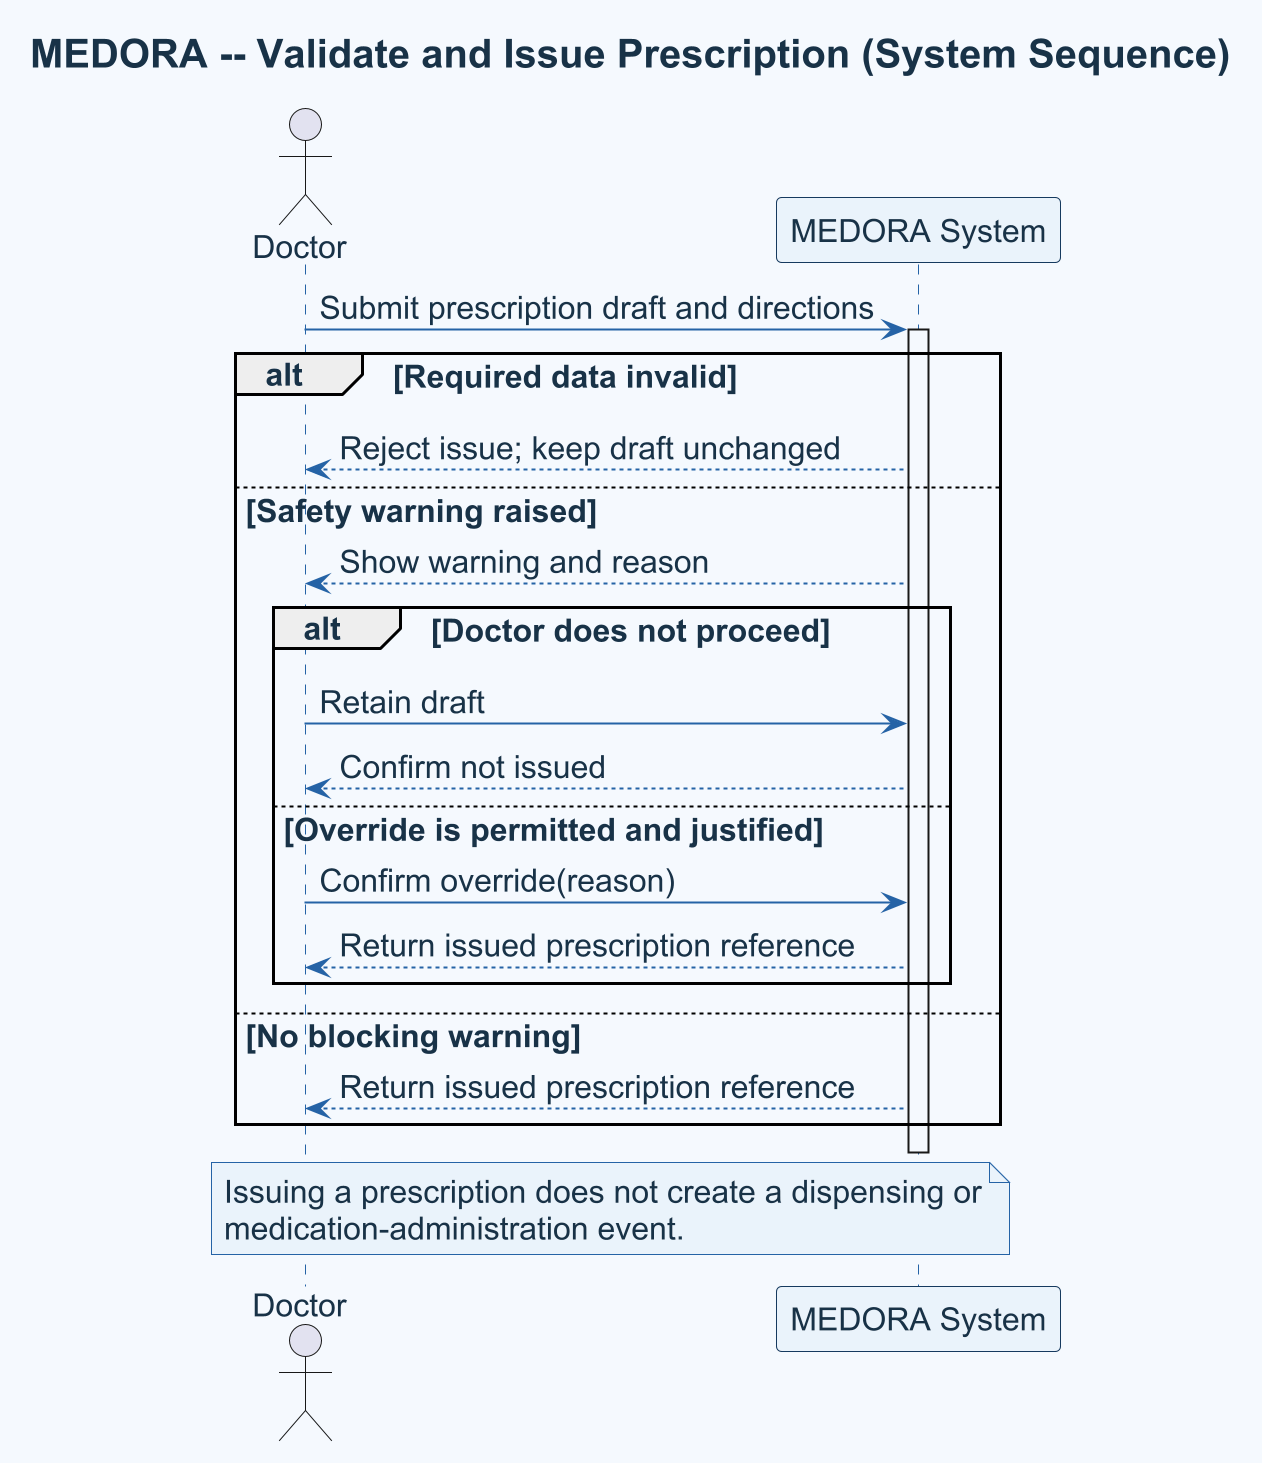

The diagram above was rendered by PlantUML. Its source (embedded in the PNG):
@startuml
title MEDORA -- Validate and Issue Prescription (System Sequence)
skinparam shadowing false
skinparam dpi 192
skinparam backgroundColor #F5F9FE
skinparam defaultFontName Arial
skinparam defaultFontColor #183247
skinparam defaultFontSize 16
skinparam titleFontSize 20
skinparam note {
  BackgroundColor #EAF3FB
  BorderColor #2563A6
  FontColor #183247
}
skinparam ArrowColor #2563A6
skinparam sequence {
  ParticipantBackgroundColor #EAF3FB
  ParticipantBorderColor #163A5F
  ParticipantFontColor #183247
  LifeLineBorderColor #2563A6
  LifeLineBackgroundColor #F5F9FE
}
actor Doctor
participant "MEDORA System" as System

Doctor -> System: Submit prescription draft and directions
activate System
alt Required data invalid
  System --> Doctor: Reject issue; keep draft unchanged
else Safety warning raised
  System --> Doctor: Show warning and reason
  alt Doctor does not proceed
    Doctor -> System: Retain draft
    System --> Doctor: Confirm not issued
  else Override is permitted and justified
    Doctor -> System: Confirm override(reason)
    System --> Doctor: Return issued prescription reference
  end
else No blocking warning
  System --> Doctor: Return issued prescription reference
end
deactivate System
note over Doctor, System
  Issuing a prescription does not create a dispensing or
  medication-administration event.
end note
@enduml